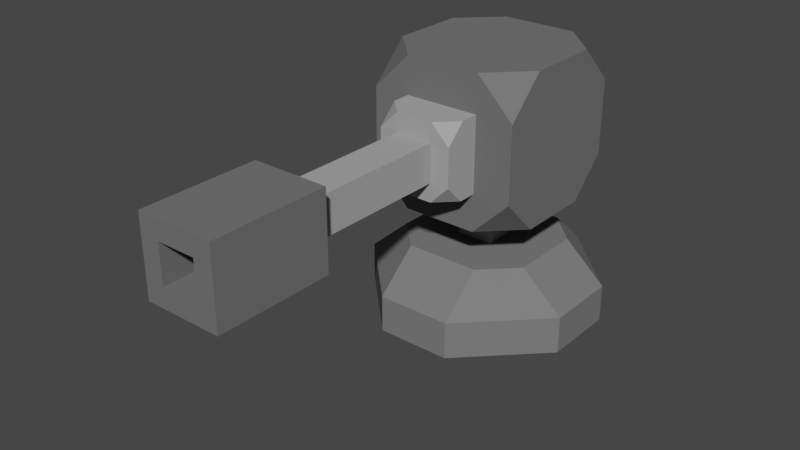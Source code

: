 # Source: Turret.blend  (saved by Blender 2.83.18; exported with 4.5.12 LTS)
import bpy
from mathutils import Matrix  # noqa: F401  (used for matrix-valued properties, if any)

bpy.ops.wm.read_factory_settings(use_empty=True)
scene = bpy.context.scene
scene.name = 'Scene'

# ---- collections
col_collection = bpy.data.collections.new('Collection'); scene.collection.children.link(col_collection)

# ---- materials (node trees are filled in below, after node groups)
mat_base = bpy.data.materials.new('Base')
mat_base.use_transparent_shadow = False
mat_base.diffuse_color = (0.1845, 0.1845, 0.1845, 1.0)
mat_base.roughness = 0.2284
mat_base.specular_intensity = 0.7612
mat_base.metallic = 0.291
mat_stem = bpy.data.materials.new('Stem')
mat_stem.use_transparent_shadow = False
mat_stem.diffuse_color = (0.3757, 0.3757, 0.3757, 1.0)
mat_stem.roughness = 0.1463
mat_stem.specular_intensity = 0.3955
mat_stem.metallic = 0.2985
mat_body = bpy.data.materials.new('Body')
mat_body.use_transparent_shadow = False
mat_body.diffuse_color = (0.1574, 0.1574, 0.1574, 1.0)
mat_body.roughness = 0.1836
mat_body.specular_intensity = 0.7015
mat_body.metallic = 0.306

# ---- material node trees

# ---- world
world_world = bpy.data.worlds.new('World'); scene.world = world_world
world_world.use_nodes = True; world_world.node_tree.nodes.clear()
_N = world_world.node_tree.nodes; _L = world_world.node_tree.links
n0 = _N.new('ShaderNodeOutputWorld'); n0.name = 'World Output'; n0.location = (300, 300)
n1 = _N.new('ShaderNodeBackground'); n1.name = 'Background'; n1.location = (10, 300)
n1.inputs[0].default_value = (0.05088, 0.05088, 0.05088, 1.0)
_L.new(n1.outputs[0], n0.inputs[0])
n0.is_active_output = True
world_world.color = (0.05088, 0.05088, 0.05088)
world_world.use_sun_shadow = False
world_world.sun_shadow_jitter_overblur = 0.0

# ---- meshes
me_cube = bpy.data.meshes.new('Cube')
me_cube.from_pydata([(0.1667, -0.1667, 0.8333), (-0.1667, -0.1667, 0.8333), (-0.1667, 0.1667, 0.8333), (0.1667, 0.1667, 0.8333), (-0.1667, 0.1667, 0.0), (-0.1667, -0.1667, 0.0), (0.1667, -0.1667, 0.0), (0.1667, 0.1667, 0.0), (0.3333, 1.0, -0.6667), (1.0, 0.3333, -0.6667), (1.0, -0.3333, -0.6667), (0.3333, -1.0, -0.6667), (-1.0, 0.3333, -0.6667), (-0.3333, 1.0, -0.6667), (-0.3333, -1.0, -0.6667), (-1.0, -0.3333, -0.6667), (0.6206, 0.3333, 0.0), (1.0, 0.3333, -0.3333), (0.3333, 1.0, -0.3333), (0.3333, 0.6206, 0.0), (0.3333, -0.6206, 0.0), (0.3333, -1.0, -0.3333), (1.0, -0.3333, -0.3333), (0.6206, -0.3333, 0.0), (-0.3333, 0.6206, 0.0), (-0.3333, 1.0, -0.3333), (-1.0, 0.3333, -0.3333), (-0.6206, 0.3333, 0.0), (-0.6206, -0.3333, 0.0), (-1.0, -0.3333, -0.3333), (-0.3333, -1.0, -0.3333), (-0.3333, -0.6206, 0.0)], [], [(12, 13, 8, 9, 10, 11, 14, 15), (31, 5, 28), (15, 29, 26, 12), (24, 27, 4), (25, 13, 12, 26), (23, 16, 7, 6), (9, 17, 22, 10), (11, 21, 30, 14), (5, 4, 27, 28), (20, 6, 5, 31), (19, 24, 4, 7), (17, 9, 8, 18), (21, 11, 10, 22), (14, 30, 29, 15), (20, 23, 6), (13, 25, 18, 8), (6, 7, 3, 0), (0, 3, 2, 1), (4, 5, 1, 2), (5, 6, 0, 1), (7, 4, 2, 3), (19, 16, 17, 18), (31, 28, 29, 30), (23, 20, 21, 22), (27, 24, 25, 26), (24, 19, 18, 25), (16, 23, 22, 17), (26, 29, 28, 27), (30, 21, 20, 31), (16, 19, 7)])
me_cube.polygons.foreach_set('material_index', [0, 0, 0, 0, 0, 0, 0, 0, 0, 0, 0, 0, 0, 0, 0, 0, 1, 1, 1, 1, 1, 0, 0, 0, 0, 0, 0, 0, 0, 0])
_uv = me_cube.uv_layers.new(name='UVMap')
_uv.uv.foreach_set('vector', [0.125, 0.5833, 0.2083, 0.5, 0.2917, 0.5, 0.375, 0.5833, 0.375, 0.6667, 0.2917, 0.75, 0.2083, 0.75, 0.125, 0.6667, 0.7917, 0.7026, 0.7917, 0.6667, 0.8276, 0.6667, 0.375, 0.08333, 0.5, 0.08333, 0.5, 0.1667, 0.375, 0.1667, 0.7917, 0.5474, 0.8276, 0.5833, 0.7917, 0.5833, 0.5, 0.3333, 0.375, 0.3333, 0.375, 0.1667, 0.5, 0.1667, 0.6724, 0.6667, 0.6724, 0.5833, 0.7083, 0.5833, 0.7083, 0.6667, 0.375, 0.5833, 0.5, 0.5833, 0.5, 0.6667, 0.375, 0.6667, 0.375, 0.8333, 0.5, 0.8333, 0.5, 0.9167, 0.375, 0.9167, 0.7917, 0.6667, 0.7917, 0.5833, 0.8276, 0.5833, 0.8276, 0.6667, 0.7083, 0.7026, 0.7083, 0.6667, 0.7917, 0.6667, 0.7917, 0.7026, 0.7083, 0.5474, 0.7917, 0.5474, 0.7917, 0.5833, 0.7083, 0.5833, 0.5, 0.5833, 0.375, 0.5833, 0.375, 0.4167, 0.5, 0.4167, 0.5, 0.8333, 0.375, 0.8333, 0.375, 0.6667, 0.5, 0.6667, 0.375, 0.9167, 0.5, 0.9167, 0.5, 1.0, 0.375, 1.0, 0.7083, 0.7026, 0.6724, 0.6667, 0.7083, 0.6667, 0.375, 0.3333, 0.5, 0.3333, 0.5, 0.4167, 0.375, 0.4167, 0.7083, 0.6667, 0.7083, 0.5833, 0.7083, 0.5833, 0.7083, 0.6667, 0.7083, 0.6667, 0.7083, 0.5833, 0.7917, 0.5833, 0.7917, 0.6667, 0.7917, 0.5833, 0.7917, 0.6667, 0.7917, 0.6667, 0.7917, 0.5833, 0.7917, 0.6667, 0.7083, 0.6667, 0.7083, 0.6667, 0.7917, 0.6667, 0.7083, 0.5833, 0.7917, 0.5833, 0.7917, 0.5833, 0.7083, 0.5833, 0.7083, 0.5474, 0.6724, 0.5833, 0.625, 0.5833, 0.7083, 0.5, 0.7917, 0.7026, 0.8276, 0.6667, 0.875, 0.6667, 0.7917, 0.75, 0.6724, 0.6667, 0.7083, 0.7026, 0.7083, 0.75, 0.625, 0.6667, 0.8276, 0.5833, 0.7917, 0.5474, 0.7917, 0.5, 0.875, 0.5833, 0.7917, 0.5474, 0.7083, 0.5474, 0.7083, 0.5, 0.7917, 0.5, 0.6724, 0.5833, 0.6724, 0.6667, 0.5, 0.6667, 0.5, 0.5833, 0.5, 0.1667, 0.5, 0.08333, 0.625, 0.08333, 0.625, 0.1667, 0.5, 0.9167, 0.5, 0.8333, 0.625, 0.8333, 0.625, 0.9167, 0.6724, 0.5833, 0.7083, 0.5474, 0.7083, 0.5833])
me_cube.materials.append(mat_base)
me_cube.materials.append(mat_stem)
me_cube.use_remesh_preserve_volume = False
me_cube.use_remesh_preserve_attributes = False
me_cube.use_mirror_vertex_groups = False
me_cube.update()
me_cube_001 = bpy.data.meshes.new('Cube.001')
me_cube_001.from_pydata([(-0.3333, -0.6667, -0.3333), (-0.3333, -0.6667, 0.3333), (0.3333, -0.6667, -0.3333), (0.3333, -0.6667, 0.3333), (-0.1667, -1.0, -0.1667), (-0.1667, -1.0, 0.1667), (0.1667, -1.0, 0.1667), (0.1667, -1.0, -0.1667), (-0.1667, -3.333, -0.1667), (-0.1667, -3.333, 0.1667), (0.1667, -3.333, 0.1667), (0.1667, -3.333, -0.1667), (-0.6667, 0.3333, -0.6667), (-0.6667, 0.6667, -0.3333), (-0.3333, 0.6667, -0.6667), (-0.3333, 0.6667, 0.6667), (-0.6667, 0.6667, 0.3333), (-0.6667, 0.3333, 0.6667), (0.3333, 0.6667, -0.6667), (0.6667, 0.6667, -0.3333), (0.6667, 0.3333, -0.6667), (0.6667, 0.3333, 0.6667), (0.6667, 0.6667, 0.3333), (0.3333, 0.6667, 0.6667), (-0.3333, -0.6667, -0.6667), (-0.431, -0.6667, -0.431), (-0.6667, -0.6667, -0.3333), (-0.6667, -0.3333, -0.6667), (-0.431, -0.6667, 0.431), (-0.3333, -0.6667, 0.6667), (-0.6667, -0.3333, 0.6667), (-0.6667, -0.6667, 0.3333), (0.3333, -0.6667, 0.6667), (0.431, -0.6667, 0.431), (0.6667, -0.6667, 0.3333), (0.6667, -0.3333, 0.6667), (0.6667, -0.3333, -0.6667), (0.6667, -0.6667, -0.3333), (0.431, -0.6667, -0.431), (0.3333, -0.6667, -0.6667), (0.1667, -2.325, -0.1667), (-0.1667, -2.325, -0.1667), (-0.1667, -2.325, 0.1667), (0.1667, -2.325, 0.1667), (-0.3333, -3.333, -0.3333), (-0.3333, -3.333, 0.3333), (0.3333, -3.333, 0.3333), (0.3333, -3.333, -0.3333), (0.3333, -2.325, -0.3333), (-0.3333, -2.325, -0.3333), (-0.3333, -2.325, 0.3333), (0.3333, -2.325, 0.3333), (-0.1667, -2.667, -0.1667), (-0.1667, -2.667, 0.1667), (0.1667, -2.667, 0.1667), (0.1667, -2.667, -0.1667), (-0.3333, -1.0, -0.1667), (-0.3333, -0.8333, -0.3333), (-0.1667, -1.0, -0.3333), (-0.2155, -1.0, -0.2155), (-0.2155, -1.0, 0.2155), (-0.1667, -1.0, 0.3333), (-0.3333, -0.8333, 0.3333), (-0.3333, -1.0, 0.1667), (0.3333, -1.0, 0.1667), (0.3333, -0.8333, 0.3333), (0.1667, -1.0, 0.3333), (0.2155, -1.0, 0.2155), (0.2155, -1.0, -0.2155), (0.1667, -1.0, -0.3333), (0.3333, -0.8333, -0.3333), (0.3333, -1.0, -0.1667)], [], [(14, 13, 16, 15, 23, 22, 19, 18), (21, 23, 15, 17, 30, 29, 32, 35), (0, 1, 28, 31, 26, 25), (6, 7, 68, 71, 64, 67), (27, 26, 31, 30, 17, 16, 13, 12), (20, 19, 22, 21, 35, 34, 37, 36), (2, 0, 25, 24, 39, 38), (1, 3, 33, 32, 29, 28), (3, 2, 38, 37, 34, 33), (11, 8, 44, 47), (60, 61, 63), (5, 6, 67, 66, 61, 60), (7, 4, 59, 58, 69, 68), (1, 0, 57, 56, 63, 62), (2, 3, 65, 64, 71, 70), (0, 2, 70, 69, 58, 57), (3, 1, 62, 61, 66, 65), (11, 10, 54, 55), (43, 42, 50, 51), (41, 40, 48, 49), (10, 11, 47, 46), (12, 13, 14), (15, 16, 17), (18, 19, 20), (21, 22, 23), (24, 25, 26), (29, 30, 31), (32, 33, 34), (37, 38, 39), (12, 14, 18, 20, 36, 39, 24, 27), (28, 29, 31), (27, 24, 26), (36, 37, 39), (35, 32, 34), (7, 6, 43, 40), (6, 5, 42, 43), (5, 4, 41, 42), (4, 7, 40, 41), (49, 48, 47, 44), (50, 49, 44, 45), (51, 50, 45, 46), (48, 51, 46, 47), (8, 9, 45, 44), (42, 41, 49, 50), (40, 43, 51, 48), (9, 10, 46, 45), (55, 54, 53, 52), (8, 11, 55, 52), (9, 8, 52, 53), (10, 9, 53, 54), (56, 57, 58), (61, 62, 63), (64, 65, 66), (69, 70, 71), (4, 5, 60, 63, 56, 59), (67, 64, 66), (59, 56, 58), (68, 69, 71)])
me_cube_001.polygons.foreach_set('material_index', [0, 0, 0, 1, 0, 0, 0, 0, 0, 0, 1, 1, 1, 1, 1, 1, 1, 0, 0, 0, 0, 0, 0, 0, 0, 0, 0, 0, 0, 0, 0, 0, 0, 0, 1, 1, 1, 1, 0, 0, 0, 0, 0, 0, 0, 0, 0, 0, 0, 0, 1, 1, 1, 1, 1, 1, 1, 1])
_uv = me_cube_001.uv_layers.new(name='UVMap')
_uv.uv.foreach_set('vector', [0.375, 0.3125, 0.4375, 0.25, 0.5625, 0.25, 0.625, 0.3125, 0.625, 0.4375, 0.5625, 0.5, 0.4375, 0.5, 0.375, 0.4375, 0.625, 0.5625, 0.6875, 0.5, 0.8125, 0.5, 0.875, 0.5625, 0.875, 0.6875, 0.8125, 0.75, 0.6875, 0.75, 0.625, 0.6875, 0.4375, 0.9375, 0.5625, 0.9375, 0.5808, 0.9558, 0.5625, 1.0, 0.4375, 1.0, 0.4192, 0.9558, 0.5312, 0.8438, 0.4688, 0.8438, 0.4596, 0.8346, 0.4688, 0.8125, 0.5312, 0.8125, 0.5404, 0.8346, 0.375, 0.0625, 0.4375, 0.0, 0.5625, 0.0, 0.625, 0.0625, 0.625, 0.1875, 0.5625, 0.25, 0.4375, 0.25, 0.375, 0.1875, 0.375, 0.5625, 0.4375, 0.5, 0.5625, 0.5, 0.625, 0.5625, 0.625, 0.6875, 0.5625, 0.75, 0.4375, 0.75, 0.375, 0.6875, 0.4375, 0.8125, 0.4375, 0.9375, 0.4192, 0.9558, 0.375, 0.9375, 0.375, 0.8125, 0.4192, 0.7942, 0.5625, 0.9375, 0.5625, 0.8125, 0.5808, 0.7942, 0.625, 0.8125, 0.625, 0.9375, 0.5808, 0.9558, 0.5625, 0.8125, 0.4375, 0.8125, 0.4192, 0.7942, 0.4375, 0.75, 0.5625, 0.75, 0.5808, 0.7942, 0.4688, 0.8438, 0.4688, 0.9062, 0.4688, 0.9062, 0.4688, 0.8438, 0.5404, 0.9154, 0.5625, 0.9062, 0.5312, 0.9375, 0.5312, 0.9062, 0.5312, 0.8438, 0.5404, 0.8346, 0.5625, 0.8437, 0.5625, 0.9062, 0.5404, 0.9154, 0.4688, 0.8438, 0.4688, 0.9062, 0.4596, 0.9154, 0.4375, 0.9062, 0.4375, 0.8438, 0.4596, 0.8346, 0.5625, 0.9375, 0.4375, 0.9375, 0.4375, 0.9375, 0.4688, 0.9375, 0.5312, 0.9375, 0.5625, 0.9375, 0.4375, 0.8125, 0.5625, 0.8125, 0.5625, 0.8125, 0.5312, 0.8125, 0.4688, 0.8125, 0.4375, 0.8125, 0.4375, 0.9375, 0.4375, 0.8125, 0.4375, 0.8125, 0.4375, 0.8438, 0.4375, 0.9062, 0.4375, 0.9375, 0.5625, 0.8125, 0.5625, 0.9375, 0.5625, 0.9375, 0.5625, 0.9062, 0.5625, 0.8437, 0.5625, 0.8125, 0.4688, 0.8438, 0.5312, 0.8438, 0.5312, 0.8438, 0.4688, 0.8438, 0.5312, 0.8438, 0.5312, 0.9062, 0.5312, 0.9062, 0.5312, 0.8438, 0.4688, 0.9062, 0.4688, 0.8438, 0.4688, 0.8438, 0.4688, 0.9062, 0.5312, 0.8438, 0.4688, 0.8438, 0.4688, 0.8438, 0.5312, 0.8438, 0.125, 0.5625, 0.125, 0.5, 0.1875, 0.5, 0.8125, 0.5, 0.875, 0.5, 0.875, 0.5625, 0.3125, 0.5, 0.375, 0.5, 0.375, 0.5625, 0.625, 0.5625, 0.625, 0.5, 0.6875, 0.5, 0.1875, 0.75, 0.1692, 0.75, 0.125, 0.75, 0.5938, 0.9688, 0.625, 1.0, 0.5625, 1.0, 0.6875, 0.75, 0.6692, 0.75, 0.625, 0.75, 0.375, 0.75, 0.3308, 0.75, 0.3125, 0.75, 0.125, 0.5625, 0.1875, 0.5, 0.3125, 0.5, 0.375, 0.5625, 0.375, 0.6875, 0.3125, 0.75, 0.1875, 0.75, 0.125, 0.6875, 0.5808, 0.9558, 0.5938, 0.9688, 0.5625, 1.0, 0.125, 0.6875, 0.1875, 0.75, 0.125, 0.75, 0.375, 0.6875, 0.375, 0.75, 0.3125, 0.75, 0.625, 0.6875, 0.6875, 0.75, 0.625, 0.75, 0.4688, 0.8438, 0.5312, 0.8438, 0.5312, 0.8438, 0.4688, 0.8438, 0.5312, 0.8438, 0.5312, 0.9062, 0.5312, 0.9062, 0.5312, 0.8438, 0.5312, 0.9062, 0.4688, 0.9062, 0.4688, 0.9062, 0.5312, 0.9062, 0.4688, 0.9062, 0.4688, 0.8438, 0.4688, 0.8438, 0.4688, 0.9062, 0.4688, 0.9062, 0.4688, 0.8438, 0.4688, 0.8438, 0.4688, 0.9062, 0.5312, 0.9062, 0.4688, 0.9062, 0.4688, 0.9062, 0.5312, 0.9062, 0.5312, 0.8438, 0.5312, 0.9062, 0.5312, 0.9062, 0.5312, 0.8438, 0.4688, 0.8438, 0.5312, 0.8438, 0.5312, 0.8438, 0.4688, 0.8438, 0.4688, 0.9062, 0.5312, 0.9062, 0.5312, 0.9062, 0.4688, 0.9062, 0.5312, 0.9062, 0.4688, 0.9062, 0.4688, 0.9062, 0.5312, 0.9062, 0.4688, 0.8438, 0.5312, 0.8438, 0.5312, 0.8438, 0.4688, 0.8438, 0.5312, 0.9062, 0.5312, 0.8438, 0.5312, 0.8438, 0.5312, 0.9062, 0.4688, 0.8438, 0.5312, 0.8438, 0.5312, 0.9062, 0.4688, 0.9062, 0.4688, 0.9062, 0.4688, 0.8438, 0.4688, 0.8438, 0.4688, 0.9062, 0.5312, 0.9062, 0.4688, 0.9062, 0.4688, 0.9062, 0.5312, 0.9062, 0.5312, 0.8438, 0.5312, 0.9062, 0.5312, 0.9062, 0.5312, 0.8438, 0.4688, 0.9375, 0.4375, 0.9375, 0.4375, 0.9062, 0.5625, 0.9062, 0.5625, 0.9375, 0.5312, 0.9375, 0.5312, 0.8125, 0.5625, 0.8125, 0.5625, 0.8437, 0.4375, 0.8438, 0.4375, 0.8125, 0.4688, 0.8125, 0.4688, 0.9062, 0.5312, 0.9062, 0.5404, 0.9154, 0.5312, 0.9375, 0.4688, 0.9375, 0.4596, 0.9154, 0.5404, 0.8346, 0.5312, 0.8125, 0.5625, 0.8437, 0.4596, 0.9154, 0.4688, 0.9375, 0.4375, 0.9062, 0.4596, 0.8346, 0.4375, 0.8438, 0.4688, 0.8125])
me_cube_001.materials.append(mat_body)
me_cube_001.materials.append(mat_stem)
me_cube_001.use_remesh_fix_poles = True
me_cube_001.use_remesh_preserve_attributes = False
me_cube_001.use_mirror_vertex_groups = False
me_cube_001.update()

# ---- objects
ob_base = bpy.data.objects.new('Base', me_cube)
ob_body = bpy.data.objects.new('Body', me_cube_001)
ob_turret = bpy.data.objects.new('Turret', None)

# ---- transforms, parenting, visibility, modifiers, constraints
ob_base.parent = ob_turret
ob_base.location = (0.0, 0.6333, -2.768e-08)
ob_base.rotation_euler = (-1.571, 0.0, 0.0)
ob_base.lock_rotations_4d = False
ob_base.empty_display_type = 'ARROWS'
ob_base.lineart.crease_threshold = 0.0
ob_body.parent = ob_turret
ob_body.location = (0.0, 1.667, -7.285e-08)
ob_body.rotation_euler = (-1.571, 0.0, 0.0)
ob_body.lineart.crease_threshold = 0.0
ob_turret.location = (0.0, 0.0, 0.0)
ob_turret.rotation_euler = (1.571, 0.0, 0.0)
ob_turret.lineart.crease_threshold = 0.0

# ---- collection membership
col_collection.objects.link(ob_base)
col_collection.objects.link(ob_body)
col_collection.objects.link(ob_turret)

# ---- scene / render settings (as saved in the file)
scene.frame_start = 1; scene.frame_end = 250; scene.frame_set(1)
scene.render.engine = 'BLENDER_EEVEE_NEXT'
scene.cycles.use_denoising = False
scene.cycles.samples = 128
scene.cycles.sampling_pattern = 'TABULATED_SOBOL'
scene.cycles.use_adaptive_sampling = False
scene.cycles.use_light_tree = False
scene.view_settings.view_transform = 'Filmic'
bpy.context.view_layer.update()

# ---- added for rendering (the .blend has no active camera and no usable light): camera, sun
cam_auto = bpy.data.cameras.new('AutoCamera')
cam_auto.lens = 50.0
cam_auto.sensor_width = 36.0
cam_auto.clip_end = 1000.0
ob_auto_camera = bpy.data.objects.new('AutoCamera', cam_auto)
scene.collection.objects.link(ob_auto_camera)
ob_auto_camera.location = (4.92884, -7.08128, 5.09307)
ob_auto_camera.rotation_euler = (1.09748, -7.21219e-08, 0.694738)
scene.camera = ob_auto_camera
light_auto_sun = bpy.data.lights.new('AutoSun', 'SUN')
light_auto_sun.energy = 3.0
light_auto_sun.angle = 0.0523599
ob_auto_sun = bpy.data.objects.new('AutoSun', light_auto_sun)
scene.collection.objects.link(ob_auto_sun)
ob_auto_sun.rotation_euler = (0.872665, 0.174533, 0.523599)
bpy.context.view_layer.update()
